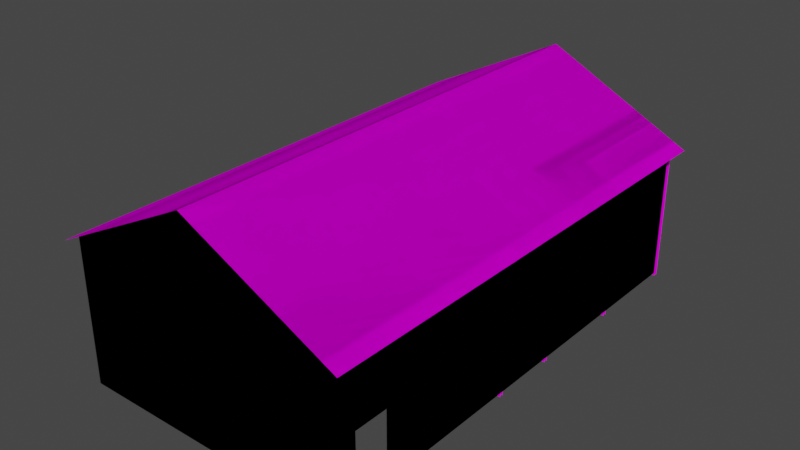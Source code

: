# Source: Large_Shed_A.blend  (saved by Blender 5.1.29; exported with 4.5.12 LTS)
import bpy
from mathutils import Matrix  # noqa: F401  (used for matrix-valued properties, if any)

bpy.ops.wm.read_factory_settings(use_empty=True)
scene = bpy.context.scene
scene.name = 'Scene'

# ---- collections
col_collection = bpy.data.collections.new('Collection'); scene.collection.children.link(col_collection)

# ---- images (referenced by path relative to the original .blend; pixels are not part of the script)
import os
ASSET_DIR = os.environ.get("B2B_ASSET_DIR", "")  # directory of the original .blend (textures are referenced by path, not embedded)
HERE = os.path.dirname(os.path.abspath(__file__))  # packed textures are extracted next to this script under _unpacked/

def load_image(name, relpath, width, height, colorspace="sRGB"):
    """Load a texture the original file referenced (path relative to the .blend, or extracted next to this script)."""
    p = next((c for c in (os.path.join(HERE, relpath), os.path.join(ASSET_DIR, relpath)) if relpath and os.path.exists(c)), "")
    if p:
        img = bpy.data.images.load(p, check_existing=True)
        img.name = name
    else:  # same state as the original file: an image datablock whose file is absent (Cycles renders it pink)
        img = bpy.data.images.new(name, width, height)
        img.source = "FILE"
        img.filepath = "//" + (relpath or name)
    img.colorspace_settings.name = colorspace
    return img
img_color_a05_003_base_color = load_image('Color_A05.003 Base Color', 'Shed Frame Texture.png', 1024, 1024, 'sRGB')
img_color_a08_003_base_color = load_image('Color_A08.003 Base Color', 'Shed Corrugated Texture.png', 1024, 1024, 'sRGB')

# ---- materials (node trees are filled in below, after node groups)
mat_color_a05_003 = bpy.data.materials.new('Color_A05.003')
mat_color_a05_003.use_backface_culling_lightprobe_volume = False
mat_color_a05_003.use_transparent_shadow = False
mat_color_a05_003.diffuse_color = (1.0, 0.0, 0.0, 1.0)
mat_color_a08_003 = bpy.data.materials.new('Color_A08.003')
mat_color_a08_003.use_backface_culling_lightprobe_volume = False
mat_color_a08_003.use_transparent_shadow = False
mat_color_a08_003.diffuse_color = (0.4, 0.0, 0.0, 1.0)

# ---- material node trees
mat_color_a05_003.use_nodes = True; mat_color_a05_003.node_tree.nodes.clear()
_N = mat_color_a05_003.node_tree.nodes; _L = mat_color_a05_003.node_tree.links
n0 = _N.new('ShaderNodeBsdfPrincipled'); n0.name = 'Principled BSDF'; n0.location = (0, 300)
n0.distribution = 'GGX'
n0.subsurface_method = 'BURLEY'
n0.inputs[2].default_value = 1.0
n0.inputs[3].default_value = 1.45
n0.inputs[13].default_value = 0.0
n0.inputs[27].default_value = (0.0, 0.0, 0.0, 1.0)
n0.inputs[28].default_value = 1.0
n1 = _N.new('ShaderNodeOutputMaterial'); n1.name = 'Material Output'; n1.location = (300, 300)
n2 = _N.new('ShaderNodeTexImage'); n2.name = 'Image Texture'; n2.location = (-290, 280)
n2.image = img_color_a05_003_base_color
_L.new(n0.outputs[0], n1.inputs[0])
_L.new(n2.outputs[0], n0.inputs[0])
n1.is_active_output = True
mat_color_a08_003.use_nodes = True; mat_color_a08_003.node_tree.nodes.clear()
_N = mat_color_a08_003.node_tree.nodes; _L = mat_color_a08_003.node_tree.links
n0 = _N.new('ShaderNodeBsdfPrincipled'); n0.name = 'Principled BSDF'; n0.location = (0, 300)
n0.distribution = 'GGX'
n0.subsurface_method = 'BURLEY'
n0.inputs[2].default_value = 1.0
n0.inputs[3].default_value = 1.45
n0.inputs[13].default_value = 0.0
n0.inputs[27].default_value = (0.0, 0.0, 0.0, 1.0)
n0.inputs[28].default_value = 1.0
n1 = _N.new('ShaderNodeOutputMaterial'); n1.name = 'Material Output'; n1.location = (300, 300)
n2 = _N.new('ShaderNodeTexImage'); n2.name = 'Image Texture'; n2.location = (-290, 280)
n2.image = img_color_a08_003_base_color
_L.new(n0.outputs[0], n1.inputs[0])
_L.new(n2.outputs[0], n0.inputs[0])
n1.is_active_output = True

# ---- world
world_world = bpy.data.worlds.new('World'); scene.world = world_world
world_world.use_nodes = True; world_world.node_tree.nodes.clear()
_N = world_world.node_tree.nodes; _L = world_world.node_tree.links
n0 = _N.new('ShaderNodeOutputWorld'); n0.name = 'World Output'; n0.location = (300, 300)
n1 = _N.new('ShaderNodeBackground'); n1.name = 'Background'; n1.location = (10, 300)
n1.inputs[0].default_value = (0.05088, 0.05088, 0.05088, 1.0)
_L.new(n1.outputs[0], n0.inputs[0])
n0.is_active_output = True
world_world.color = (0.05088, 0.05088, 0.05088)
world_world.use_sun_shadow = False
world_world.sun_shadow_jitter_overblur = 0.0

# ---- meshes
me_id4_003 = bpy.data.meshes.new('ID4.003')
me_id4_003.from_pydata([(-8.66e-15, -4.39, 3.154), (4.0, -4.39, 1.266), (-8.66e-15, -4.438, 3.266), (-3.9, -4.39, 1.204), (-4.0, -4.438, 1.266), (3.9, -4.39, 1.204), (3.9, -4.29, 1.204), (-8.66e-15, -4.29, 3.266), (-8.66e-15, -4.29, 3.154), (4.0, -4.29, 1.266), (-3.9, -4.29, 1.204), (4.0, -4.39, -2.934), (-3.9, -4.39, -2.934), (-3.9, -4.39, 1.104), (-4.0, -4.438, -2.934), (3.9, -4.29, 1.104), (3.9, -4.29, -2.934), (4.0, -4.29, -2.934), (-4.0, -4.29, 1.266), (3.9, -4.39, 1.104), (3.9, -4.39, -2.934), (-3.9, -4.29, 1.104), (-4.0, -4.338, -2.934), (-3.9, -4.29, -2.934), (-8.66e-15, -1.438, 3.154), (4.0, -1.438, 1.266), (-8.66e-15, -1.438, 3.266), (-3.9, -1.438, 1.204), (-4.0, -1.438, 1.266), (3.9, -1.438, 1.204), (3.9, -1.338, 1.204), (-8.66e-15, -1.338, 3.266), (-8.66e-15, -1.338, 3.154), (4.0, -1.338, 1.266), (-3.9, -1.338, 1.204), (4.0, -1.438, -2.934), (-3.9, -1.438, -2.934), (-3.9, -1.438, 1.104), (-4.0, -1.438, -2.934), (3.9, -1.338, 1.104), (3.9, -1.338, -2.934), (4.0, -1.338, -2.934), (-4.0, -1.338, 1.266), (3.9, -1.438, 1.104), (3.9, -1.438, -2.934), (-3.9, -1.338, 1.104), (-4.0, -1.338, -2.934), (-3.9, -1.338, -2.934), (-8.66e-15, 1.562, 3.154), (4.0, 1.562, 1.266), (-8.66e-15, 1.562, 3.266), (-3.9, 1.562, 1.204), (-4.0, 1.562, 1.266), (3.9, 1.562, 1.204), (3.9, 1.662, 1.204), (-8.66e-15, 1.662, 3.266), (-8.66e-15, 1.662, 3.154), (4.0, 1.662, 1.266), (-3.9, 1.662, 1.204), (4.0, 1.562, -2.934), (-3.9, 1.562, -2.934), (-3.9, 1.562, 1.104), (-4.0, 1.562, -2.934), (3.9, 1.662, 1.104), (3.9, 1.662, -2.934), (4.0, 1.662, -2.934), (-4.0, 1.662, 1.266), (3.9, 1.562, 1.104), (3.9, 1.562, -2.934), (-3.9, 1.662, 1.104), (-4.0, 1.662, -2.934), (-3.9, 1.662, -2.934), (-8.66e-15, 3.562, 3.154), (4.0, 3.562, 1.266), (-8.66e-15, 3.562, 3.266), (-3.9, 3.562, 1.204), (-4.0, 3.562, 1.266), (3.9, 3.562, 1.204), (3.9, 3.662, 1.204), (-8.66e-15, 3.662, 3.266), (-8.66e-15, 3.662, 3.154), (4.0, 3.662, 1.266), (-3.9, 3.662, 1.204), (4.0, 3.562, -2.934), (-3.9, 3.562, -2.934), (-3.9, 3.562, 1.104), (-4.0, 3.562, -2.934), (3.9, 3.662, 1.104), (3.9, 3.662, -2.934), (4.0, 3.662, -2.934), (-4.0, 3.662, 1.266), (3.9, 3.562, 1.104), (3.9, 3.562, -2.934), (-3.9, 3.662, 1.104), (-4.0, 3.662, -2.934), (-3.9, 3.662, -2.934), (-8.66e-15, 6.562, 3.154), (4.0, 6.562, 1.266), (-8.66e-15, 6.562, 3.266), (-3.9, 6.562, 1.204), (-4.0, 6.562, 1.266), (3.9, 6.562, 1.204), (3.9, 6.662, 1.204), (-8.66e-15, 6.662, 3.266), (-8.66e-15, 6.662, 3.154), (4.0, 6.662, 1.266), (-3.9, 6.662, 1.204), (4.0, 6.562, -2.934), (-3.9, 6.562, -2.934), (-3.9, 6.562, 1.104), (-4.0, 6.562, -2.934), (3.9, 6.662, 1.104), (3.9, 6.662, -2.934), (4.0, 6.662, -2.934), (-4.0, 6.662, 1.266), (3.9, 6.562, 1.104), (3.9, 6.562, -2.934), (-3.9, 6.662, 1.104), (-4.0, 6.662, -2.934), (-3.9, 6.662, -2.934), (-8.66e-15, 9.518, 3.154), (4.0, 9.518, 1.266), (-8.66e-15, 9.518, 3.266), (-3.9, 9.518, 1.204), (-4.0, 9.518, 1.266), (3.9, 9.518, 1.204), (3.9, 9.618, 1.204), (-8.66e-15, 9.618, 3.266), (-8.66e-15, 9.618, 3.154), (4.0, 9.618, 1.266), (-3.9, 9.618, 1.204), (4.0, 9.518, -2.934), (-3.9, 9.518, -2.934), (-3.9, 9.518, 1.104), (-4.0, 9.518, -2.934), (3.9, 9.618, 1.104), (3.9, 9.618, -2.934), (4.0, 9.618, -2.934), (-4.0, 9.618, 1.266), (3.9, 9.518, 1.104), (3.9, 9.518, -2.934), (-3.9, 9.618, 1.104), (-4.0, 9.618, -2.934), (-3.9, 9.618, -2.934)], [], [(0, 8, 6, 5), (5, 1, 2, 4, 3, 0), (3, 5, 6, 10), (7, 9, 6, 8), (0, 3, 10, 8), (19, 20, 11, 1, 5), (14, 12, 13, 3, 4), (19, 5, 3, 13), (21, 10, 6, 15), (16, 15, 6, 9, 17), (18, 7, 8, 10), (20, 19, 15, 16), (13, 12, 23, 21), (13, 21, 15, 19), (23, 22, 18, 10, 21), (24, 32, 30, 29), (29, 25, 26, 28, 27, 24), (27, 29, 30, 34), (31, 33, 30, 32), (24, 27, 34, 32), (43, 44, 35, 25, 29), (38, 36, 37, 27, 28), (43, 29, 27, 37), (45, 34, 30, 39), (40, 39, 30, 33, 41), (42, 31, 32, 34), (44, 43, 39, 40), (37, 36, 47, 45), (37, 45, 39, 43), (47, 46, 42, 34, 45), (48, 56, 54, 53), (53, 49, 50, 52, 51, 48), (51, 53, 54, 58), (55, 57, 54, 56), (48, 51, 58, 56), (67, 68, 59, 49, 53), (62, 60, 61, 51, 52), (67, 53, 51, 61), (69, 58, 54, 63), (64, 63, 54, 57, 65), (66, 55, 56, 58), (68, 67, 63, 64), (61, 60, 71, 69), (61, 69, 63, 67), (71, 70, 66, 58, 69), (72, 80, 78, 77), (77, 73, 74, 76, 75, 72), (75, 77, 78, 82), (79, 81, 78, 80), (72, 75, 82, 80), (91, 92, 83, 73, 77), (86, 84, 85, 75, 76), (91, 77, 75, 85), (93, 82, 78, 87), (88, 87, 78, 81, 89), (90, 79, 80, 82), (92, 91, 87, 88), (85, 84, 95, 93), (85, 93, 87, 91), (95, 94, 90, 82, 93), (96, 104, 102, 101), (101, 97, 98, 100, 99, 96), (99, 101, 102, 106), (103, 105, 102, 104), (96, 99, 106, 104), (115, 116, 107, 97, 101), (110, 108, 109, 99, 100), (115, 101, 99, 109), (117, 106, 102, 111), (112, 111, 102, 105, 113), (114, 103, 104, 106), (116, 115, 111, 112), (109, 108, 119, 117), (109, 117, 111, 115), (119, 118, 114, 106, 117), (120, 128, 126, 125), (125, 121, 122, 124, 123, 120), (123, 125, 126, 130), (127, 129, 126, 128), (120, 123, 130, 128), (139, 140, 131, 121, 125), (134, 132, 133, 123, 124), (139, 125, 123, 133), (141, 130, 126, 135), (136, 135, 126, 129, 137), (138, 127, 128, 130), (140, 139, 135, 136), (133, 132, 143, 141), (133, 141, 135, 139), (143, 142, 138, 130, 141)])
_uv = me_id4_003.uv_layers.new(name='UVMap')
_uv.uv.foreach_set('vector', [2.511, 2.173, 2.552, 2.173, 2.552, 0.4193, 2.511, 0.4193, 1.602, -1.295, 1.626, -1.335, 2.431, 0.2743, 1.626, 1.883, 1.602, 1.843, 2.386, 0.2743, 2.431, 1.803, 2.431, -1.335, 2.471, -1.335, 2.471, 1.803, -1.592, 0.2743, -0.7873, -1.335, -0.7625, -1.295, -1.547, 0.2743, 2.552, -1.335, 2.552, 0.4193, 2.511, 0.4193, 2.511, -1.335, 1.561, -1.295, 0.4195, -1.295, 0.4195, -1.335, 1.626, -1.335, 1.602, -1.295, 0.4195, 1.883, 0.4195, 1.843, 1.561, 1.843, 1.602, 1.843, 1.626, 1.883, 1.561, -1.295, 1.602, -1.295, 1.602, 1.843, 1.561, 1.843, -0.7222, 1.843, -0.7625, 1.843, -0.7625, -1.295, -0.7222, -1.295, 0.4195, -1.295, -0.7222, -1.295, -0.7625, -1.295, -0.7873, -1.335, 0.4195, -1.335, -0.7873, 1.883, -1.592, 0.2743, -1.547, 0.2743, -0.7625, 1.843, 2.552, -0.1931, 2.552, -1.335, 2.592, -1.335, 2.592, -0.1931, 2.552, 0.9487, 2.552, -0.1931, 2.592, -0.1931, 2.592, 0.9487, 2.471, 1.803, 2.511, 1.803, 2.511, -1.335, 2.471, -1.335, 0.4195, 1.843, 0.4195, 1.883, -0.7873, 1.883, -0.7625, 1.843, -0.7222, 1.843, 2.511, 2.173, 2.552, 2.173, 2.552, 0.4193, 2.511, 0.4193, 1.602, -1.295, 1.626, -1.335, 2.431, 0.2743, 1.626, 1.883, 1.602, 1.843, 2.386, 0.2743, 2.431, 1.803, 2.431, -1.335, 2.471, -1.335, 2.471, 1.803, -1.592, 0.2743, -0.7873, -1.335, -0.7625, -1.295, -1.547, 0.2743, 2.552, -1.335, 2.552, 0.4193, 2.511, 0.4193, 2.511, -1.335, 1.561, -1.295, 0.4195, -1.295, 0.4195, -1.335, 1.626, -1.335, 1.602, -1.295, 0.4195, 1.883, 0.4195, 1.843, 1.561, 1.843, 1.602, 1.843, 1.626, 1.883, 1.561, -1.295, 1.602, -1.295, 1.602, 1.843, 1.561, 1.843, -0.7222, 1.843, -0.7625, 1.843, -0.7625, -1.295, -0.7222, -1.295, 0.4195, -1.295, -0.7222, -1.295, -0.7625, -1.295, -0.7873, -1.335, 0.4195, -1.335, -0.7873, 1.883, -1.592, 0.2743, -1.547, 0.2743, -0.7625, 1.843, 2.552, -0.1931, 2.552, -1.335, 2.592, -1.335, 2.592, -0.1931, 2.552, 0.9487, 2.552, -0.1931, 2.592, -0.1931, 2.592, 0.9487, 2.471, 1.803, 2.511, 1.803, 2.511, -1.335, 2.471, -1.335, 0.4195, 1.843, 0.4195, 1.883, -0.7873, 1.883, -0.7625, 1.843, -0.7222, 1.843, 2.511, 2.173, 2.552, 2.173, 2.552, 0.4193, 2.511, 0.4193, 1.602, -1.295, 1.626, -1.335, 2.431, 0.2743, 1.626, 1.883, 1.602, 1.843, 2.386, 0.2743, 2.431, 1.803, 2.431, -1.335, 2.471, -1.335, 2.471, 1.803, -1.592, 0.2743, -0.7873, -1.335, -0.7625, -1.295, -1.547, 0.2743, 2.552, -1.335, 2.552, 0.4193, 2.511, 0.4193, 2.511, -1.335, 1.561, -1.295, 0.4195, -1.295, 0.4195, -1.335, 1.626, -1.335, 1.602, -1.295, 0.4195, 1.883, 0.4195, 1.843, 1.561, 1.843, 1.602, 1.843, 1.626, 1.883, 1.561, -1.295, 1.602, -1.295, 1.602, 1.843, 1.561, 1.843, -0.7222, 1.843, -0.7625, 1.843, -0.7625, -1.295, -0.7222, -1.295, 0.4195, -1.295, -0.7222, -1.295, -0.7625, -1.295, -0.7873, -1.335, 0.4195, -1.335, -0.7873, 1.883, -1.592, 0.2743, -1.547, 0.2743, -0.7625, 1.843, 2.552, -0.1931, 2.552, -1.335, 2.592, -1.335, 2.592, -0.1931, 2.552, 0.9487, 2.552, -0.1931, 2.592, -0.1931, 2.592, 0.9487, 2.471, 1.803, 2.511, 1.803, 2.511, -1.335, 2.471, -1.335, 0.4195, 1.843, 0.4195, 1.883, -0.7873, 1.883, -0.7625, 1.843, -0.7222, 1.843, 2.511, 2.173, 2.552, 2.173, 2.552, 0.4193, 2.511, 0.4193, 1.602, -1.295, 1.626, -1.335, 2.431, 0.2743, 1.626, 1.883, 1.602, 1.843, 2.386, 0.2743, 2.431, 1.803, 2.431, -1.335, 2.471, -1.335, 2.471, 1.803, -1.592, 0.2743, -0.7873, -1.335, -0.7625, -1.295, -1.547, 0.2743, 2.552, -1.335, 2.552, 0.4193, 2.511, 0.4193, 2.511, -1.335, 1.561, -1.295, 0.4195, -1.295, 0.4195, -1.335, 1.626, -1.335, 1.602, -1.295, 0.4195, 1.883, 0.4195, 1.843, 1.561, 1.843, 1.602, 1.843, 1.626, 1.883, 1.561, -1.295, 1.602, -1.295, 1.602, 1.843, 1.561, 1.843, -0.7222, 1.843, -0.7625, 1.843, -0.7625, -1.295, -0.7222, -1.295, 0.4195, -1.295, -0.7222, -1.295, -0.7625, -1.295, -0.7873, -1.335, 0.4195, -1.335, -0.7873, 1.883, -1.592, 0.2743, -1.547, 0.2743, -0.7625, 1.843, 2.552, -0.1931, 2.552, -1.335, 2.592, -1.335, 2.592, -0.1931, 2.552, 0.9487, 2.552, -0.1931, 2.592, -0.1931, 2.592, 0.9487, 2.471, 1.803, 2.511, 1.803, 2.511, -1.335, 2.471, -1.335, 0.4195, 1.843, 0.4195, 1.883, -0.7873, 1.883, -0.7625, 1.843, -0.7222, 1.843, 2.511, 2.173, 2.552, 2.173, 2.552, 0.4193, 2.511, 0.4193, 1.602, -1.295, 1.626, -1.335, 2.431, 0.2743, 1.626, 1.883, 1.602, 1.843, 2.386, 0.2743, 2.431, 1.803, 2.431, -1.335, 2.471, -1.335, 2.471, 1.803, -1.592, 0.2743, -0.7873, -1.335, -0.7625, -1.295, -1.547, 0.2743, 2.552, -1.335, 2.552, 0.4193, 2.511, 0.4193, 2.511, -1.335, 1.561, -1.295, 0.4195, -1.295, 0.4195, -1.335, 1.626, -1.335, 1.602, -1.295, 0.4195, 1.883, 0.4195, 1.843, 1.561, 1.843, 1.602, 1.843, 1.626, 1.883, 1.561, -1.295, 1.602, -1.295, 1.602, 1.843, 1.561, 1.843, -0.7222, 1.843, -0.7625, 1.843, -0.7625, -1.295, -0.7222, -1.295, 0.4195, -1.295, -0.7222, -1.295, -0.7625, -1.295, -0.7873, -1.335, 0.4195, -1.335, -0.7873, 1.883, -1.592, 0.2743, -1.547, 0.2743, -0.7625, 1.843, 2.552, -0.1931, 2.552, -1.335, 2.592, -1.335, 2.592, -0.1931, 2.552, 0.9487, 2.552, -0.1931, 2.592, -0.1931, 2.592, 0.9487, 2.471, 1.803, 2.511, 1.803, 2.511, -1.335, 2.471, -1.335, 0.4195, 1.843, 0.4195, 1.883, -0.7873, 1.883, -0.7625, 1.843, -0.7222, 1.843, 2.511, 2.173, 2.552, 2.173, 2.552, 0.4193, 2.511, 0.4193, 1.602, -1.295, 1.626, -1.335, 2.431, 0.2743, 1.626, 1.883, 1.602, 1.843, 2.386, 0.2743, 2.431, 1.803, 2.431, -1.335, 2.471, -1.335, 2.471, 1.803, -1.592, 0.2743, -0.7873, -1.335, -0.7625, -1.295, -1.547, 0.2743, 2.552, -1.335, 2.552, 0.4193, 2.511, 0.4193, 2.511, -1.335, 1.561, -1.295, 0.4195, -1.295, 0.4195, -1.335, 1.626, -1.335, 1.602, -1.295, 0.4195, 1.883, 0.4195, 1.843, 1.561, 1.843, 1.602, 1.843, 1.626, 1.883, 1.561, -1.295, 1.602, -1.295, 1.602, 1.843, 1.561, 1.843, -0.7222, 1.843, -0.7625, 1.843, -0.7625, -1.295, -0.7222, -1.295, 0.4195, -1.295, -0.7222, -1.295, -0.7625, -1.295, -0.7873, -1.335, 0.4195, -1.335, -0.7873, 1.883, -1.592, 0.2743, -1.547, 0.2743, -0.7625, 1.843, 2.552, -0.1931, 2.552, -1.335, 2.592, -1.335, 2.592, -0.1931, 2.552, 0.9487, 2.552, -0.1931, 2.592, -0.1931, 2.592, 0.9487, 2.471, 1.803, 2.511, 1.803, 2.511, -1.335, 2.471, -1.335, 0.4195, 1.843, 0.4195, 1.883, -0.7873, 1.883, -0.7625, 1.843, -0.7222, 1.843])
me_id4_003.materials.append(mat_color_a05_003)
me_id4_003.use_remesh_fix_poles = True
me_id4_003.use_remesh_preserve_attributes = False
me_id4_003.use_mirror_vertex_groups = False
me_id4_003.update()
me_id21_003 = bpy.data.meshes.new('ID21.003')
me_id21_003.from_pydata([(4.4, 9.618, 1.186), (4.4, -4.704, 1.186), (-4.4, -4.704, 1.186), (0.0, 9.618, 3.386), (-4.4, 9.618, 1.186), (0.0, -4.704, 3.386), (0.0, 9.457, 3.385), (4.0, 9.457, 1.385), (4.0, 9.457, -2.815), (-1.5, 9.457, -2.815), (-1.5, 9.457, 1.285), (1.5, 9.457, 1.285), (1.5, 9.457, -2.815), (-4.0, 9.457, -2.815), (-4.0, -4.543, -2.815), (-4.0, -4.543, 1.385), (-4.0, 9.457, 1.385), (-4.0, 1.957, -2.815), (-4.0, 1.957, -0.8146), (-4.0, 2.957, -0.8146), (-4.0, 2.957, -2.815), (4.0, -4.543, -2.815), (4.0, -3.792, -2.815), (4.0, -2.792, -0.8146), (4.0, -2.792, -2.815), (4.0, -4.543, 1.385), (4.0, -3.792, -0.8146), (0.0, -4.543, 3.385), (4.4, 9.618, 1.186), (4.4, -4.704, 1.186), (-4.4, -4.704, 1.186), (0.0, 9.618, 3.386), (-4.4, 9.618, 1.186), (0.0, -4.704, 3.386), (0.0, 9.457, 3.385), (4.0, 9.457, 1.385), (4.0, 9.457, -2.815), (-1.5, 9.457, -2.815), (-1.5, 9.457, 1.285), (1.5, 9.457, 1.285), (1.5, 9.457, -2.815), (-4.0, 9.457, -2.815), (-4.0, -4.543, -2.815), (-4.0, -4.543, 1.385), (-4.0, 9.457, 1.385), (-4.0, 1.957, -2.815), (-4.0, 1.957, -0.8146), (-4.0, 2.957, -0.8146), (-4.0, 2.957, -2.815), (4.0, -4.543, -2.815), (4.0, -3.792, -2.815), (4.0, -2.792, -0.8146), (4.0, -2.792, -2.815), (4.0, -4.543, 1.385), (4.0, -3.792, -0.8146), (0.0, -4.543, 3.385)], [], [(5, 1, 0, 3), (2, 5, 3, 4), (6, 7, 16), (13, 16, 7, 8, 12, 11, 10, 9), (13, 20, 19, 18, 17, 14, 15, 16), (21, 22, 26, 23, 24, 8, 7, 25), (21, 25, 15, 14), (27, 15, 25), (33, 31, 28, 29), (30, 32, 31, 33), (34, 44, 35), (41, 37, 38, 39, 40, 36, 35, 44), (41, 44, 43, 42, 45, 46, 47, 48), (49, 53, 35, 36, 52, 51, 54, 50), (49, 42, 43, 53), (55, 53, 43)])
_uv = me_id21_003.uv_layers.new(name='UVMap')
_uv.uv.foreach_set('vector', [-1.25, 1.953, -1.25, 1.016, 3.062, 1.016, 3.062, 1.953, 3.062, 1.016, 3.062, 1.953, -1.25, 1.953, -1.25, 1.016, 0.2656, 0.2969, -0.9375, 0.9062, 1.469, 0.9062, 1.469, 0.0, 1.469, 0.9062, -0.9375, 0.9062, -0.9375, 0.0, -0.1875, 0.0, -0.1875, 0.875, 0.7188, 0.875, 0.7188, 0.0, -1.25, 0.007812, 0.7109, 0.007812, 0.7109, 0.4688, 1.016, 0.4688, 1.016, 0.007812, 2.969, 0.007812, 2.969, 0.9922, -1.25, 0.9922, -1.25, 0.0, -1.023, 0.0, -1.023, 0.4531, -0.7188, 0.4531, -0.7188, 0.0, 2.969, 0.0, 2.969, 0.9922, -1.25, 0.9922, 3.883, -0.007812, 3.883, 0.8984, 1.469, 0.8984, 1.469, -0.007812, 2.68, 0.2891, 1.469, 0.8984, 3.883, 0.8984, -1.25, 1.953, 3.062, 1.953, 3.062, 1.016, -1.25, 1.016, 3.062, 1.016, -1.25, 1.016, -1.25, 1.953, 3.062, 1.953, 0.2656, 0.2969, 1.469, 0.9062, -0.9375, 0.9062, 1.469, 0.0, 0.7188, 0.0, 0.7188, 0.875, -0.1875, 0.875, -0.1875, 0.0, -0.9375, 0.0, -0.9375, 0.9062, 1.469, 0.9062, -1.25, 0.007812, -1.25, 0.9922, 2.969, 0.9922, 2.969, 0.007812, 1.016, 0.007812, 1.016, 0.4688, 0.7109, 0.4688, 0.7109, 0.007812, -1.25, 0.0, -1.25, 0.9922, 2.969, 0.9922, 2.969, 0.0, -0.7188, 0.0, -0.7188, 0.4531, -1.023, 0.4531, -1.023, 0.0, 3.883, -0.007812, 1.469, -0.007812, 1.469, 0.8984, 3.883, 0.8984, 2.68, 0.2891, 3.883, 0.8984, 1.469, 0.8984])
me_id21_003.materials.append(mat_color_a08_003)
me_id21_003.use_remesh_fix_poles = True
me_id21_003.use_remesh_preserve_attributes = False
me_id21_003.use_mirror_vertex_groups = False
me_id21_003.update()

# ---- objects
ob_sketchup = bpy.data.objects.new('SketchUp', None)
ob_shed_a_frame = bpy.data.objects.new('Shed A Frame', me_id4_003)
ob_shed_a = bpy.data.objects.new('Shed A', me_id21_003)

# ---- transforms, parenting, visibility, modifiers, constraints
ob_sketchup.location = (0.0, 0.0, 0.0)
ob_sketchup.lineart.crease_threshold = 0.0
ob_shed_a_frame.parent = ob_sketchup
ob_shed_a_frame.location = (0.0, 0.0, 0.0)
ob_shed_a_frame.lineart.crease_threshold = 0.0
ob_shed_a.parent = ob_sketchup
ob_shed_a.location = (0.0, 0.0, 0.0)
ob_shed_a.lineart.crease_threshold = 0.0

# ---- collection membership
col_collection.objects.link(ob_sketchup)
col_collection.objects.link(ob_shed_a_frame)
col_collection.objects.link(ob_shed_a)

# ---- scene / render settings (as saved in the file)
scene.frame_start = 1; scene.frame_end = 250; scene.frame_set(1)
scene.render.engine = 'BLENDER_EEVEE_NEXT'
scene.render.bake_bias = 0.0
scene.render.bake_samples = 0
scene.cycles.use_denoising = False
scene.cycles.samples = 128
scene.cycles.sampling_pattern = 'TABULATED_SOBOL'
scene.cycles.use_adaptive_sampling = False
scene.cycles.use_light_tree = False
scene.view_settings.view_transform = 'Filmic'
bpy.context.view_layer.update()

# ---- added for rendering (the .blend has no active camera and no usable light): camera, sun
cam_auto = bpy.data.cameras.new('AutoCamera')
cam_auto.lens = 50.0
cam_auto.sensor_width = 36.0
cam_auto.clip_end = 1000.0
ob_auto_camera = bpy.data.objects.new('AutoCamera', cam_auto)
scene.collection.objects.link(ob_auto_camera)
ob_auto_camera.location = (16.6156, -17.4815, 13.5187)
ob_auto_camera.rotation_euler = (1.09748, -7.21219e-08, 0.694738)
scene.camera = ob_auto_camera
light_auto_sun = bpy.data.lights.new('AutoSun', 'SUN')
light_auto_sun.energy = 3.0
light_auto_sun.angle = 0.0523599
ob_auto_sun = bpy.data.objects.new('AutoSun', light_auto_sun)
scene.collection.objects.link(ob_auto_sun)
ob_auto_sun.rotation_euler = (0.872665, 0.174533, 0.523599)
bpy.context.view_layer.update()
